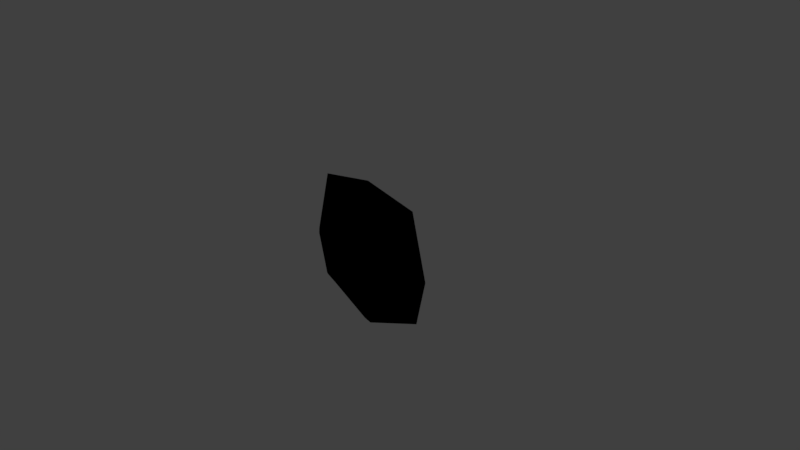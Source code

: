 # Source: SpeedPowerup.blend  (saved by Blender 2.78.0; exported with 4.5.12 LTS)
import bpy
from mathutils import Matrix  # noqa: F401  (used for matrix-valued properties, if any)

bpy.ops.wm.read_factory_settings(use_empty=True)
scene = bpy.context.scene
scene.name = 'Scene'

# ---- collections
col_collection_1 = bpy.data.collections.new('Collection 1'); scene.collection.children.link(col_collection_1)

# ---- materials (node trees are filled in below, after node groups)
mat_white = bpy.data.materials.new('White')
mat_white.alpha_threshold = 0.0
mat_white.use_transparent_shadow = False
mat_white.roughness = 0.5
mat_white.specular_intensity = 0.0
mat_white.line_color = (0.0, 0.0, 0.0, 1.0)
mat_yellow = bpy.data.materials.new('Yellow')
mat_yellow.alpha_threshold = 0.0
mat_yellow.use_transparent_shadow = False
mat_yellow.diffuse_color = (0.8, 0.6399, 0.0, 1.0)
mat_yellow.roughness = 0.5
mat_yellow.specular_intensity = 0.0
mat_outline = bpy.data.materials.new('Outline')
mat_outline.alpha_threshold = 0.0
mat_outline.use_transparent_shadow = False
mat_outline.diffuse_color = (0.0, 0.0, 0.0, 1.0)
mat_outline.roughness = 0.5
mat_outline.specular_intensity = 0.0

# ---- material node trees
mat_outline.use_nodes = True; mat_outline.node_tree.nodes.clear()
_N = mat_outline.node_tree.nodes; _L = mat_outline.node_tree.links
n0 = _N.new('NodeUndefined'); n0.name = 'Material'; n0.location = (10, 300)
n0.inputs[0].default_value = (0.0, 0.0, 0.0, 1.0)
n0.inputs[1].default_value = (1.0, 1.0, 1.0, 1.0)
n0.inputs[2].default_value = 1.0
n0.inputs[3].default_value = (0.0, 0.0, 0.0)
n1 = _N.new('NodeUndefined'); n1.name = 'Output'; n1.location = (484, 340)
n2 = _N.new('NodeUndefined'); n2.name = 'Geometry'; n2.location = (199, 167)
_L.new(n0.outputs[0], n1.inputs[0])
_L.new(n2.outputs[8], n1.inputs[1])

# ---- world
world_world = bpy.data.worlds.new('World'); scene.world = world_world
world_world.color = (0.05088, 0.05088, 0.05088)
world_world.use_sun_shadow = False
world_world.sun_shadow_jitter_overblur = 0.0
world_world.cycles.sampling_method = 'MANUAL'

# ---- cameras
cam_camera = bpy.data.cameras.new('Camera')
cam_camera.clip_end = 100.0
cam_camera.lens = 35.0
cam_camera.sensor_width = 32.0
cam_camera.sensor_height = 18.0
cam_camera.ortho_scale = 7.314
cam_camera.dof.focus_distance = 0.0
cam_camera.dof.aperture_fstop = 128.0

# ---- lights
light_lamp = bpy.data.lights.new('Lamp', 'POINT')
light_lamp.transmission_factor = 0.0
light_lamp.cutoff_distance = 30.0
light_lamp.energy = 100.0
light_lamp.shadow_buffer_clip_start = 1.001
light_lamp.shadow_soft_size = 0.1
light_lamp.shadow_maximum_resolution = 0.006
light_lamp.use_absolute_resolution = True

# ---- meshes
me_cube = bpy.data.meshes.new('Cube')
me_cube.from_pydata([(0.7727, 0.7727, -0.5585), (0.7727, -0.7727, -0.5585), (-0.7727, -0.7727, -0.5585), (-0.7727, 0.7727, -0.5585), (0.7001, 0.7727, 0.7727), (0.7001, -0.7727, 0.7727), (-0.7001, -0.7727, 0.7727), (-0.7001, 0.7727, 0.7727), (0.8582, -5.538e-08, -0.644), (1.557e-07, 0.8928, -0.9132), (0.8928, 0.8928, 0.0), (-3.992e-09, -0.8928, -0.9132), (0.8928, -0.8928, 0.0), (-0.8582, 2.515e-07, -0.644), (-0.8928, -0.8928, 0.0), (-0.8928, 0.8928, 0.0), (0.7776, -4.646e-07, 0.8582), (2.089e-07, 0.8928, 0.8928), (-4.829e-07, -0.8928, 0.8928), (-0.7776, 1.492e-07, 0.8582), (-1.0, 2.384e-07, 0.0), (1.0, -2.98e-07, 0.0), (-1.49e-07, -1.788e-07, 1.0), (5.96e-08, 1.192e-07, -1.02), (-0.2556, -1.123, -0.07377), (-0.2556, -1.123, 0.07377), (-0.2556, 1.123, -0.07377), (-0.2556, 1.123, 0.07377), (0.2556, -1.123, -0.07377), (0.2556, -1.123, 0.07377), (0.2556, 1.123, -0.07377), (0.2556, 1.123, 0.07377), (0.09263, 1.123, -0.07377), (-0.09263, 1.123, -0.07377), (-0.09263, 1.123, 0.07377), (0.09263, 1.123, 0.07377), (-0.09263, -1.123, -0.07377), (0.09263, -1.123, -0.07377), (0.09263, -1.123, 0.07377), (-0.09263, -1.123, 0.07377), (-0.0213, -0.8861, 0.7909), (-0.0213, 0.8861, 0.7909), (0.0213, -0.8861, -0.7909), (0.0213, 0.8861, -0.7909), (0.007718, -0.8861, -0.7909), (-0.007718, -0.8861, 0.7909), (0.007718, 0.8861, -0.7909), (-0.007718, 0.8861, 0.7909)], [], [(23, 11, 2, 13), (22, 19, 6, 18), (21, 16, 5, 12), (20, 19, 7, 15), (10, 0, 9, 3, 15, 7, 17, 4), (13, 20, 15, 3), (2, 14, 20, 13), (14, 6, 19, 20), (12, 5, 18, 6, 14, 2, 11, 1), (8, 21, 12, 1), (0, 10, 21, 8), (10, 4, 16, 21), (16, 22, 18, 5), (4, 17, 22, 16), (17, 7, 19, 22), (9, 23, 13, 3), (0, 8, 23, 9), (8, 1, 11, 23), (24, 25, 27, 26), (32, 35, 31, 30), (30, 31, 29, 28), (36, 39, 25, 24), (37, 32, 46, 44), (34, 27, 41, 47), (31, 35, 38, 29), (35, 34, 39, 38), (26, 33, 36, 24), (33, 32, 37, 36), (28, 29, 38, 37), (37, 38, 39, 36), (26, 27, 34, 33), (33, 34, 35, 32), (46, 43, 42, 44), (47, 41, 40, 45), (32, 30, 43, 46), (39, 34, 47, 45), (28, 37, 44, 42), (27, 25, 40, 41), (25, 39, 45, 40), (30, 28, 42, 43)])
me_cube.polygons.foreach_set('material_index', [1, 1, 1, 1, 0, 1, 1, 1, 0, 1, 1, 1, 1, 1, 1, 1, 1, 1, 1, 1, 1, 1, 1, 1, 1, 1, 1, 1, 1, 1, 1, 1, 1, 1, 1, 1, 1, 1, 1, 1])
me_cube.materials.append(mat_white)
me_cube.materials.append(mat_yellow)
me_cube.materials.append(mat_outline)
me_cube.use_remesh_preserve_volume = False
me_cube.use_remesh_preserve_attributes = False
me_cube.use_mirror_vertex_groups = False
me_cube.update()

# ---- objects
ob_cube = bpy.data.objects.new('Cube', me_cube)
ob_lamp = bpy.data.objects.new('Lamp', light_lamp)
ob_camera = bpy.data.objects.new('Camera', cam_camera)

# ---- transforms, parenting, visibility, modifiers, constraints
ob_cube.location = (0.0, 0.0, 0.0)
ob_cube.scale = (1.0, 0.1031, 1.0)
ob_cube.lock_rotations_4d = False
ob_cube.empty_display_type = 'ARROWS'
ob_cube.lineart.crease_threshold = 0.0
_m = ob_cube.modifiers.new('Solidify', 'SOLIDIFY')
_m.thickness = 0.025
_m.offset = 1.0
_m.material_offset = 3
_m.use_flip_normals = True
_m.nonmanifold_thickness_mode = 'FIXED'
_m.nonmanifold_merge_threshold = 0.0003
ob_lamp.location = (4.076, 1.005, 5.904)
ob_lamp.rotation_euler = (0.6503, 0.05522, 1.866)
ob_lamp.lock_rotations_4d = False
ob_lamp.empty_display_type = 'ARROWS'
ob_lamp.color = (0.0, 0.0, 0.0, 0.0)
ob_lamp.lineart.crease_threshold = 0.0
ob_camera.location = (7.481, -6.508, 5.344)
ob_camera.rotation_euler = (1.109, 0.0, 0.8149)
ob_camera.lock_rotations_4d = False
ob_camera.empty_display_type = 'ARROWS'
ob_camera.color = (0.0, 0.0, 0.0, 0.0)
ob_camera.display_type = 'WIRE'
ob_camera.lineart.crease_threshold = 0.0

# ---- collection membership
col_collection_1.objects.link(ob_cube)
col_collection_1.objects.link(ob_lamp)
col_collection_1.objects.link(ob_camera)

# ---- scene / render settings (as saved in the file)
scene.camera = ob_camera
scene.frame_start = 1; scene.frame_end = 250; scene.frame_set(1)
scene.render.engine = 'BLENDER_EEVEE_NEXT'
scene.render.resolution_percentage = 50
scene.render.dither_intensity = 0.0
scene.cycles.use_denoising = False
scene.cycles.samples = 128
scene.cycles.sampling_pattern = 'TABULATED_SOBOL'
scene.cycles.light_sampling_threshold = 0.0
scene.cycles.use_adaptive_sampling = False
scene.cycles.use_light_tree = False
scene.cycles.blur_glossy = 0.0
scene.cycles.sample_clamp_indirect = 0.0
scene.view_settings.view_transform = 'Standard'
bpy.context.view_layer.update()
